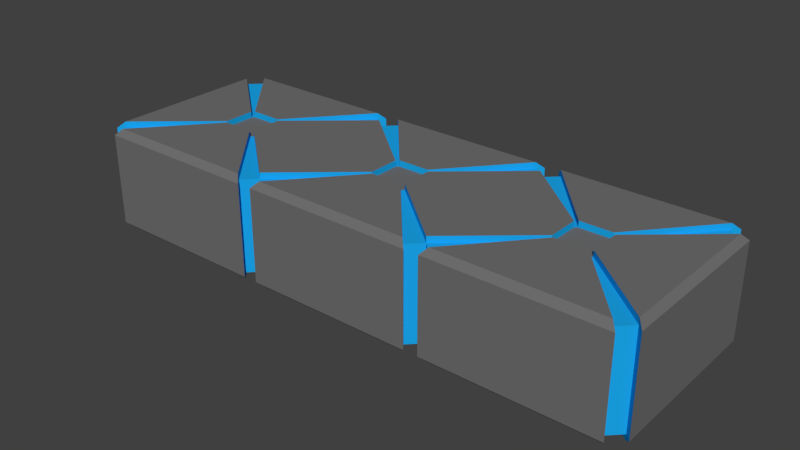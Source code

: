 # Source: BlueGrayObstacle.blend  (saved by Blender 2.79.0; exported with 4.5.12 LTS)
import bpy
from mathutils import Matrix  # noqa: F401  (used for matrix-valued properties, if any)

bpy.ops.wm.read_factory_settings(use_empty=True)
scene = bpy.context.scene
scene.name = 'Scene'

# ---- collections
col_collection_1 = bpy.data.collections.new('Collection 1'); scene.collection.children.link(col_collection_1)

# ---- materials (node trees are filled in below, after node groups)
mat_obstaclegrey = bpy.data.materials.new('ObstacleGrey')
mat_obstaclegrey.alpha_threshold = 0.0
mat_obstaclegrey.use_transparent_shadow = False
mat_obstaclegrey.diffuse_color = (0.1626, 0.1626, 0.1626, 1.0)
mat_obstaclegrey.roughness = 0.5
mat_obstaclehighlight = bpy.data.materials.new('ObstacleHighlight')
mat_obstaclehighlight.alpha_threshold = 0.0
mat_obstaclehighlight.use_transparent_shadow = False
mat_obstaclehighlight.diffuse_color = (0.01063, 0.3928, 0.8, 1.0)
mat_obstaclehighlight.roughness = 0.5

# ---- material node trees

# ---- world
world_world = bpy.data.worlds.new('World'); scene.world = world_world
world_world.color = (0.05088, 0.05088, 0.05088)
world_world.use_sun_shadow = False
world_world.sun_shadow_jitter_overblur = 0.0
world_world.cycles.sampling_method = 'MANUAL'

# ---- meshes
me_plane_000 = bpy.data.meshes.new('Plane.000')
me_plane_000.from_pydata([(0.8586, -1.0, -0.05679), (1.0, 0.8586, -0.05679), (1.141, 1.0, -0.05679), (2.859, 1.0, -0.05679), (-1.0, 0.8586, -0.05679), (1.0, -0.8586, -0.05679), (-3.0, 0.8586, -0.05679), (-0.8586, 1.0, -0.05679), (-2.859, 1.0, -0.05679), (1.0, 0.8586, 0.9432), (3.0, -0.8586, 0.9432), (1.0, -0.8586, 0.9432), (-3.0, -0.8586, 0.9432), (0.8586, -1.0, 0.9432), (2.859, -1.0, 0.9432), (1.141, 1.0, 0.9432), (-1.0, 0.8586, 0.9432), (0.8586, 1.0, 0.9432), (-1.141, -1.0, 0.9432), (-1.0, -0.8586, 0.9432), (-0.8586, 1.0, 0.9432), (-0.8586, -1.0, 0.9432), (-3.0, 0.8586, 0.9432), (-2.859, 1.0, 0.9432), (1.141, -1.0, 0.9432), (-2.859, -1.0, 0.9432), (2.859, 1.0, 0.9432), (3.0, 0.8586, 0.9432), (-1.141, 1.0, 0.9432), (1.8, 0.1717, 0.9432), (2.2, -0.1717, 0.9432), (1.8, -0.1717, 0.9432), (1.828, -0.2, 0.9432), (2.172, -0.2, 0.9432), (1.828, 0.2, 0.9432), (2.172, 0.2, 0.9432), (2.2, 0.1717, 0.9432), (0.2, 0.1717, 0.9432), (-0.1717, -0.2, 0.9432), (0.2, -0.1717, 0.9432), (0.1717, -0.2, 0.9432), (-0.2, 0.1717, 0.9432), (0.1717, 0.2, 0.9432), (-0.2, -0.1717, 0.9432), (-0.1717, 0.2, 0.9432), (-2.2, 0.1717, 0.9432), (-2.2, -0.1717, 0.9432), (-2.172, 0.2, 0.9432), (-2.172, -0.2, 0.9432), (-1.8, 0.1717, 0.9432), (-1.828, -0.2, 0.9432), (-1.8, -0.1717, 0.9432), (-1.828, 0.2, 0.9432), (-0.8586, 1.0, 1.009), (0.8586, 1.0, 1.009), (1.141, -1.0, 1.009), (1.828, -0.2, 1.009), (2.2, 0.1717, 1.009), (3.0, 0.8586, 1.009), (2.859, 1.0, 1.009), (2.172, 0.2, 1.009), (-0.8586, -1.0, 1.009), (-0.1717, -0.2, 1.009), (-1.141, 1.0, 1.009), (-1.828, 0.2, 1.009), (-2.172, 0.2, 1.009), (-2.859, 1.0, 1.009), (-3.0, 0.8586, 1.009), (-2.2, 0.1717, 1.009), (-2.859, -1.0, 1.009), (-2.172, -0.2, 1.009), (-3.0, -0.8586, 1.009), (2.859, -1.0, 1.009), (1.141, 1.0, 1.009), (3.0, -0.8586, 1.009), (-1.141, -1.0, 1.009), (0.8586, -1.0, 1.009), (1.8, -0.1717, 1.009), (1.0, -0.8586, 1.009), (2.172, -0.2, 1.009), (2.2, -0.1717, 1.009), (1.828, 0.2, 1.009), (1.0, 0.8586, 1.009), (1.8, 0.1717, 1.009), (-0.1717, 0.2, 1.009), (-1.0, 0.8586, 1.009), (-0.2, 0.1717, 1.009), (0.2, 0.1717, 1.009), (0.1717, 0.2, 1.009), (-0.2, -0.1717, 1.009), (-1.0, -0.8586, 1.009), (0.1717, -0.2, 1.009), (0.2, -0.1717, 1.009), (-1.828, -0.2, 1.009), (-1.8, -0.1717, 1.009), (-1.8, 0.1717, 1.009), (-2.2, -0.1717, 1.009), (1.079, -1.064, -0.05679), (2.922, -1.064, -0.05679), (1.079, 1.064, -0.05679), (2.922, 1.064, -0.05679), (3.064, 0.921, -0.05679), (3.064, -0.9242, -0.05679), (-3.064, 0.921, -0.05679), (-3.064, -0.9242, -0.05679), (-2.921, -1.064, -0.05679), (-1.078, -1.064, -0.05679), (-0.9211, -1.064, -0.05679), (0.9221, -1.064, -0.05679), (-2.921, 1.064, -0.05679), (-1.078, 1.064, -0.05679), (-0.9211, 1.064, -0.05679), (0.9221, 1.064, -0.05679), (-3.064, -0.9242, 0.9432), (3.064, -0.9242, 0.9432), (-0.9211, 1.064, 0.9432), (0.9221, 1.064, 0.9432), (1.079, 1.064, 0.9432), (2.922, -1.064, 0.9432), (-1.078, -1.064, 0.9432), (0.9221, -1.064, 0.9432), (-3.064, 0.921, 0.9432), (-2.921, 1.064, 0.9432), (-0.9211, -1.064, 0.9432), (1.079, -1.064, 0.9432), (2.922, 1.064, 0.9432), (3.064, 0.921, 0.9432), (-2.921, -1.064, 0.9432), (-1.078, 1.064, 0.9432), (-1.141, 1.0, -0.05679), (-1.0, -0.8586, -0.05679), (-1.141, -1.0, -0.05679), (-3.0, -0.8586, -0.05679), (0.8586, 1.0, -0.05679), (-0.8586, -1.0, -0.05679), (3.0, -0.8586, -0.05679), (3.0, 0.8586, -0.05679), (2.859, -1.0, -0.05679), (1.141, -1.0, -0.05679), (-2.859, -1.0, -0.05679), (1.8, -0.1717, -0.05679), (2.2, -0.1717, -0.05679), (2.2, 0.1717, -0.05679), (2.172, 0.2, -0.05679), (1.828, 0.2, -0.05679), (1.8, 0.1717, -0.05679), (2.172, -0.2, -0.05679), (1.828, -0.2, -0.05679), (-0.1717, 0.2, -0.05679), (-0.2, -0.1717, -0.05679), (0.2, -0.1717, -0.05679), (0.1717, 0.2, -0.05679), (-0.1717, -0.2, -0.05679), (-0.2, 0.1717, -0.05679), (0.2, 0.1717, -0.05679), (0.1717, -0.2, -0.05679), (-1.828, 0.2, -0.05679), (-2.172, 0.2, -0.05679), (-1.8, -0.1717, -0.05679), (-1.828, -0.2, -0.05679), (-2.2, -0.1717, -0.05679), (-2.2, 0.1717, -0.05679), (-1.8, 0.1717, -0.05679), (-2.172, -0.2, -0.05679), (1.141, 1.0, -0.1166), (2.859, 1.0, -0.1166), (2.2, 0.1717, -0.1166), (3.0, 0.8586, -0.1166), (1.141, -1.0, -0.1166), (1.828, -0.2, -0.1166), (2.172, -0.2, -0.1166), (2.859, -1.0, -0.1166), (3.0, -0.8586, -0.1166), (2.2, -0.1717, -0.1166), (-0.2, -0.1717, -0.1166), (-1.0, -0.8586, -0.1166), (-0.8586, -1.0, -0.1166), (-0.1717, -0.2, -0.1166), (0.8586, 1.0, -0.1166), (0.1717, 0.2, -0.1166), (-2.2, -0.1717, -0.1166), (-3.0, -0.8586, -0.1166), (-2.859, -1.0, -0.1166), (-2.172, -0.2, -0.1166), (-1.141, 1.0, -0.1166), (-1.828, 0.2, -0.1166), (-1.828, -0.2, -0.1166), (-1.141, -1.0, -0.1166), (-1.8, -0.1717, -0.1166), (-3.0, 0.8586, -0.1166), (0.8586, -1.0, -0.1166), (-2.859, 1.0, -0.1166), (-0.8586, 1.0, -0.1166), (2.172, 0.2, -0.1166), (1.8, -0.1717, -0.1166), (1.0, -0.8586, -0.1166), (1.828, 0.2, -0.1166), (1.0, 0.8586, -0.1166), (1.8, 0.1717, -0.1166), (0.2, 0.1717, -0.1166), (-0.1717, 0.2, -0.1166), (-1.0, 0.8586, -0.1166), (-0.2, 0.1717, -0.1166), (0.1717, -0.2, -0.1166), (0.2, -0.1717, -0.1166), (-2.172, 0.2, -0.1166), (-2.2, 0.1717, -0.1166), (-1.8, 0.1717, -0.1166)], [], [(75, 69, 127, 119), (139, 25, 12, 132), (24, 138, 97, 124), (99, 164, 2), (138, 24, 11, 5), (1, 9, 15, 2), (0, 13, 120, 108), (135, 10, 14, 137), (3, 26, 27, 136), (4, 16, 20, 7), (28, 129, 110, 128), (6, 22, 23, 8), (134, 21, 19, 130), (130, 19, 18, 131), (129, 28, 16, 4), (5, 11, 13, 0), (21, 134, 107, 123), (133, 178, 112), (133, 17, 9, 1), (131, 18, 119, 106), (11, 24, 32, 31), (27, 26, 35, 36), (14, 10, 30, 33), (15, 9, 29, 34), (20, 16, 41, 44), (9, 17, 42, 37), (19, 21, 38, 43), (13, 11, 39, 40), (18, 19, 51, 50), (16, 28, 52, 49), (23, 22, 45, 47), (12, 25, 48, 46), (14, 33, 79, 72), (16, 49, 95, 85), (25, 127, 69), (34, 35, 60, 81), (45, 46, 48, 50, 51, 49, 52, 47), (11, 31, 77, 78), (51, 19, 90, 94), (12, 71, 113), (31, 29, 83, 77), (41, 43, 38, 40, 39, 37, 42, 44), (38, 21, 61, 62), (18, 50, 93, 75), (44, 42, 88, 84), (39, 11, 78, 92), (35, 34, 29, 31, 32, 33, 30, 36), (90, 85, 95, 94), (63, 66, 65, 64), (67, 71, 96, 68), (69, 75, 93, 70), (85, 90, 89, 86), (61, 76, 91, 62), (87, 92, 78, 82), (54, 53, 84, 88), (77, 83, 82, 78), (59, 73, 81, 60), (57, 80, 74, 58), (55, 72, 79, 56), (36, 30, 80, 57), (10, 114, 74), (12, 46, 96, 71), (30, 10, 74, 80), (33, 32, 56, 79), (121, 113, 71, 67), (15, 34, 81, 73), (67, 22, 121), (49, 51, 94, 95), (122, 23, 66), (52, 28, 63, 64), (29, 9, 82, 83), (47, 52, 64, 65), (23, 47, 65, 66), (20, 44, 84, 53), (32, 24, 55, 56), (46, 45, 68, 96), (45, 22, 67, 68), (41, 16, 85, 86), (27, 36, 57, 58), (50, 48, 70, 93), (48, 25, 69, 70), (9, 37, 87, 82), (35, 26, 59, 60), (122, 66, 63, 128), (43, 41, 86, 89), (63, 28, 128), (42, 17, 54, 88), (40, 38, 62, 91), (19, 43, 89, 90), (37, 39, 92, 87), (13, 40, 91, 76), (99, 117, 125, 100), (101, 126, 114, 102), (109, 122, 128, 110), (111, 115, 116, 112), (104, 113, 121, 103), (106, 119, 127, 105), (98, 118, 124, 97), (108, 120, 123, 107), (112, 178, 192, 111), (115, 53, 54, 116), (111, 192, 7), (110, 129, 184), (126, 58, 74, 114), (53, 115, 20), (184, 191, 109, 110), (116, 54, 17), (117, 73, 59, 125), (109, 191, 8), (2, 15, 117, 99), (7, 20, 115, 111), (17, 133, 112, 116), (132, 12, 113, 104), (73, 117, 15), (137, 14, 118, 98), (125, 59, 26), (10, 135, 102, 114), (26, 3, 100, 125), (8, 23, 122, 109), (25, 139, 105, 127), (6, 189, 103), (22, 6, 103, 121), (136, 27, 126, 101), (58, 126, 27), (18, 75, 119), (21, 123, 61), (76, 61, 123, 120), (76, 120, 13), (24, 124, 55), (72, 55, 124, 118), (14, 72, 118), (136, 142, 143, 3), (5, 140, 147, 138), (2, 144, 145, 1), (137, 146, 141, 135), (130, 149, 152, 134), (1, 154, 151, 133), (7, 148, 153, 4), (0, 155, 150, 5), (132, 160, 163, 139), (8, 157, 161, 6), (4, 162, 156, 129), (131, 159, 158, 130), (155, 203, 177, 152), (163, 183, 182, 139), (1, 197, 199, 154), (104, 103, 189, 181), (137, 171, 170, 146), (149, 174, 202, 153), (132, 181, 180, 160), (145, 198, 197, 1), (104, 181, 132), (147, 169, 168, 138), (162, 207, 188, 158), (144, 2, 164, 196), (153, 148, 151, 154, 150, 155, 152, 149), (141, 146, 147, 140, 145, 144, 143, 142), (156, 162, 158, 159, 163, 160, 161, 157), (182, 183, 186, 187), (180, 181, 189, 206), (184, 185, 205, 191), (175, 188, 207, 201), (174, 175, 201, 202), (176, 177, 203, 190), (199, 197, 195, 204), (178, 179, 200, 192), (194, 195, 197, 198), (168, 169, 170, 171), (166, 167, 172, 173), (164, 165, 193, 196), (141, 173, 172, 135), (7, 192, 200, 148), (156, 185, 184, 129), (154, 199, 204, 150), (153, 202, 201, 4), (131, 187, 186, 159), (0, 190, 203, 155), (158, 188, 175, 130), (148, 200, 179, 151), (150, 204, 195, 5), (182, 105, 139), (140, 194, 198, 145), (8, 191, 205, 157), (106, 105, 182, 187), (146, 170, 169, 147), (130, 175, 174, 149), (161, 206, 189, 6), (142, 166, 173, 141), (152, 177, 176, 134), (4, 201, 207, 162), (187, 131, 106), (143, 144, 196, 193), (151, 179, 178, 133), (159, 186, 183, 163), (107, 134, 176), (160, 180, 206, 161), (0, 108, 190), (3, 143, 193, 165), (157, 205, 185, 156), (108, 107, 176, 190), (5, 195, 194, 140), (136, 167, 166, 142), (100, 165, 164, 99), (3, 165, 100), (101, 167, 136), (102, 172, 167, 101), (135, 172, 102), (137, 98, 171), (98, 97, 168, 171), (97, 138, 168)])
me_plane_000.polygons.foreach_set('use_smooth', [True] * 210)
me_plane_000.polygons.foreach_set('material_index', [0, 1, 1, 1, 1, 1, 1, 1, 1, 1, 1, 1, 1, 1, 1, 1, 1, 1, 1, 1, 1, 1, 1, 1, 1, 1, 1, 1, 1, 1, 1, 1, 1, 1, 1, 1, 0, 1, 1, 1, 1, 0, 1, 1, 1, 1, 0, 0, 0, 0, 0, 0, 0, 0, 0, 0, 0, 0, 0, 1, 1, 1, 1, 1, 0, 1, 1, 1, 1, 1, 1, 1, 1, 1, 1, 1, 1, 1, 1, 1, 1, 1, 1, 0, 1, 1, 1, 1, 1, 1, 1, 0, 0, 0, 0, 0, 0, 0, 0, 0, 0, 1, 0, 0, 1, 0, 1, 0, 1, 1, 1, 1, 1, 1, 1, 1, 1, 1, 1, 1, 1, 1, 1, 0, 1, 1, 0, 1, 1, 0, 1, 1, 1, 1, 1, 1, 1, 1, 1, 1, 1, 1, 1, 1, 1, 1, 0, 1, 1, 1, 1, 1, 1, 1, 1, 0, 0, 0, 0, 0, 0, 0, 0, 0, 0, 0, 0, 0, 0, 0, 1, 1, 1, 1, 1, 1, 1, 1, 1, 1, 0, 1, 1, 0, 1, 1, 1, 1, 1, 1, 1, 1, 1, 1, 0, 1, 1, 1, 1, 0, 1, 1, 0, 1, 1, 0, 1, 1, 0, 1])
_k = set([(0, 5), (0, 13), (0, 155), (0, 190), (1, 2), (1, 9), (1, 133), (1, 145), (1, 154), (1, 197), (2, 15), (2, 144), (2, 164), (3, 26), (3, 136), (3, 143), (3, 165), (4, 7), (4, 16), (4, 129), (4, 153), (4, 162), (4, 201), (5, 11), (5, 138), (5, 140), (5, 150), (5, 195), (6, 8), (6, 22), (6, 161), (6, 189), (7, 20), (7, 148), (7, 192), (8, 23), (8, 157), (8, 191), (9, 15), (9, 17), (9, 29), (9, 37), (9, 82), (10, 14), (10, 30), (10, 74), (10, 135), (11, 13), (11, 24), (11, 31), (11, 39), (11, 78), (12, 25), (12, 46), (12, 71), (12, 132), (13, 40), (13, 76), (14, 33), (14, 72), (14, 137), (15, 34), (15, 73), (16, 20), (16, 28), (16, 41), (16, 49), (16, 85), (17, 42), (17, 54), (17, 133), (18, 19), (18, 50), (18, 75), (18, 131), (19, 21), (19, 43), (19, 51), (19, 90), (19, 130), (20, 44), (20, 53), (21, 38), (21, 61), (21, 134), (22, 23), (22, 45), (22, 67), (23, 47), (23, 66), (24, 32), (24, 55), (24, 138), (25, 48), (25, 69), (25, 139), (26, 27), (26, 35), (26, 59), (27, 36), (27, 58), (27, 136), (28, 52), (28, 63), (28, 129), (29, 31), (29, 83), (30, 36), (30, 80), (31, 77), (32, 33), (32, 56), (33, 79), (34, 35), (34, 81), (35, 60), (36, 57), (37, 39), (37, 87), (38, 40), (38, 62), (39, 92), (40, 91), (41, 43), (41, 86), (42, 44), (42, 88), (43, 89), (44, 84), (45, 46), (45, 68), (46, 96), (47, 52), (47, 65), (48, 50), (48, 70), (49, 51), (49, 95), (50, 93), (51, 94), (52, 64), (53, 54), (53, 84), (53, 115), (54, 88), (54, 116), (55, 56), (55, 72), (55, 124), (56, 79), (57, 58), (57, 80), (58, 74), (58, 126), (59, 60), (59, 73), (59, 125), (60, 81), (61, 62), (61, 76), (61, 123), (62, 91), (63, 64), (63, 66), (63, 128), (64, 65), (65, 66), (66, 122), (67, 68), (67, 71), (67, 121), (68, 96), (69, 70), (69, 75), (69, 127), (70, 93), (71, 96), (71, 113), (72, 79), (72, 118), (73, 81), (73, 117), (74, 80), (74, 114), (75, 93), (75, 119), (76, 91), (76, 120), (77, 78), (77, 83), (78, 92), (82, 83), (82, 87), (84, 88), (85, 86), (85, 95), (86, 89), (87, 92), (89, 90), (90, 94), (94, 95), (97, 98), (97, 124), (97, 168), (98, 118), (98, 171), (99, 100), (99, 117), (99, 164), (100, 125), (100, 165), (101, 102), (101, 126), (101, 167), (102, 114), (102, 172), (103, 104), (103, 121), (103, 189), (104, 113), (104, 181), (105, 106), (105, 127), (105, 182), (106, 119), (106, 187), (107, 108), (107, 123), (107, 176), (108, 120), (108, 190), (109, 110), (109, 122), (109, 191), (110, 128), (110, 184), (111, 112), (111, 115), (111, 192), (112, 116), (112, 178), (113, 121), (114, 126), (115, 116), (117, 125), (118, 124), (119, 127), (120, 123), (122, 128), (129, 156), (129, 184), (130, 131), (130, 134), (130, 149), (130, 158), (130, 175), (131, 159), (131, 187), (132, 139), (132, 160), (132, 181), (133, 151), (133, 178), (134, 152), (134, 176), (135, 137), (135, 141), (135, 172), (136, 142), (136, 167), (137, 146), (137, 171), (138, 147), (138, 168), (139, 163), (139, 182), (140, 145), (140, 194), (141, 142), (141, 173), (142, 166), (143, 144), (143, 193), (144, 196), (145, 198), (146, 147), (146, 170), (147, 169), (148, 151), (148, 200), (149, 153), (149, 174), (150, 154), (150, 204), (151, 179), (152, 155), (152, 177), (153, 202), (154, 199), (155, 203), (156, 157), (156, 185), (157, 205), (158, 162), (158, 188), (159, 163), (159, 186), (160, 161), (160, 180), (161, 206), (162, 207), (163, 183), (164, 165), (164, 196), (165, 193), (166, 167), (166, 173), (167, 172), (168, 169), (168, 171), (169, 170), (170, 171), (172, 173), (174, 175), (174, 202), (175, 188), (176, 177), (176, 190), (177, 203), (178, 179), (178, 192), (179, 200), (180, 181), (180, 206), (181, 189), (182, 183), (182, 187), (183, 186), (184, 185), (184, 191), (185, 205), (186, 187), (188, 207), (189, 206), (190, 203), (191, 205), (192, 200), (193, 196), (194, 195), (194, 198), (195, 204), (197, 198), (197, 199), (199, 204), (201, 202), (201, 207)])
me_plane_000.attributes.new('sharp_edge', 'BOOLEAN', 'EDGE').data.foreach_set('value', [ (min(e.vertices), max(e.vertices)) in _k for e in me_plane_000.edges])
_uv = me_plane_000.uv_layers.new(name='UVMap')
_uv.uv.foreach_set('vector', [0.0, 0.0, 1.0, 0.0, 1.0, 1.0, 0.0, 1.0, 0.0, 0.0, 1.0, 0.0, 1.0, 1.0, 0.0, 1.0, 0.0, 0.0, 1.0, 0.0, 1.0, 1.0, 0.0, 1.0, 0.0, 0.0, 1.0, 0.0, 1.0, 1.0, 0.0, 0.0, 1.0, 0.0, 1.0, 1.0, 0.0, 1.0, 0.0, 0.0, 1.0, 0.0, 1.0, 1.0, 0.0, 1.0, 0.0, 0.0, 1.0, 0.0, 1.0, 1.0, 0.0, 1.0, 0.0, 0.0, 1.0, 0.0, 1.0, 1.0, 0.0, 1.0, 0.0, 0.0, 1.0, 0.0, 1.0, 1.0, 0.0, 1.0, 0.0, 0.0, 1.0, 0.0, 1.0, 1.0, 0.0, 1.0, 0.0, 0.0, 1.0, 0.0, 1.0, 1.0, 0.0, 1.0, 0.0, 0.0, 1.0, 0.0, 1.0, 1.0, 0.0, 1.0, 0.0, 0.0, 1.0, 0.0, 1.0, 1.0, 0.0, 1.0, 0.0, 0.0, 1.0, 0.0, 1.0, 1.0, 0.0, 1.0, 0.0, 0.0, 1.0, 0.0, 1.0, 1.0, 0.0, 1.0, 0.0, 0.0, 1.0, 0.0, 1.0, 1.0, 0.0, 1.0, 0.0, 0.0, 1.0, 0.0, 1.0, 1.0, 0.0, 1.0, 0.0, 0.0, 1.0, 0.0, 1.0, 1.0, 0.0, 0.0, 1.0, 0.0, 1.0, 1.0, 0.0, 1.0, 0.0, 0.0, 1.0, 0.0, 1.0, 1.0, 0.0, 1.0, 0.0, 0.0, 1.0, 0.0, 1.0, 1.0, 0.0, 1.0, 0.0, 0.0, 1.0, 0.0, 1.0, 1.0, 0.0, 1.0, 0.0, 0.0, 1.0, 0.0, 1.0, 1.0, 0.0, 1.0, 0.0, 0.0, 1.0, 0.0, 1.0, 1.0, 0.0, 1.0, 0.0, 0.0, 1.0, 0.0, 1.0, 1.0, 0.0, 1.0, 0.0, 0.0, 1.0, 0.0, 1.0, 1.0, 0.0, 1.0, 0.0, 0.0, 1.0, 0.0, 1.0, 1.0, 0.0, 1.0, 0.0, 0.0, 1.0, 0.0, 1.0, 1.0, 0.0, 1.0, 0.0, 0.0, 1.0, 0.0, 1.0, 1.0, 0.0, 1.0, 0.0, 0.0, 1.0, 0.0, 1.0, 1.0, 0.0, 1.0, 0.0, 0.0, 1.0, 0.0, 1.0, 1.0, 0.0, 1.0, 0.0, 0.0, 1.0, 0.0, 1.0, 1.0, 0.0, 1.0, 0.0, 0.0, 1.0, 0.0, 1.0, 1.0, 0.0, 1.0, 0.0, 0.0, 1.0, 0.0, 1.0, 1.0, 0.0, 1.0, 0.0, 0.0, 1.0, 0.0, 1.0, 1.0, 0.0, 0.0, 1.0, 0.0, 1.0, 1.0, 0.0, 1.0, 0.5, 1.0, 0.8536, 0.8536, 1.0, 0.5, 0.8536, 0.1464, 0.5, 0.0, 0.1464, 0.1464, 0.0, 0.5, 0.1464, 0.8536, 0.0, 0.0, 1.0, 0.0, 1.0, 1.0, 0.0, 1.0, 0.0, 0.0, 1.0, 0.0, 1.0, 1.0, 0.0, 1.0, 0.0, 0.0, 1.0, 0.0, 1.0, 1.0, 0.0, 0.0, 1.0, 0.0, 1.0, 1.0, 0.0, 1.0, 0.5, 1.0, 0.8536, 0.8536, 1.0, 0.5, 0.8536, 0.1464, 0.5, 0.0, 0.1464, 0.1464, 0.0, 0.5, 0.1464, 0.8536, 0.0, 0.0, 1.0, 0.0, 1.0, 1.0, 0.0, 1.0, 0.0, 0.0, 1.0, 0.0, 1.0, 1.0, 0.0, 1.0, 0.0, 0.0, 1.0, 0.0, 1.0, 1.0, 0.0, 1.0, 0.0, 0.0, 1.0, 0.0, 1.0, 1.0, 0.0, 1.0, 0.5, 1.0, 0.8536, 0.8536, 1.0, 0.5, 0.8536, 0.1464, 0.5, 0.0, 0.1464, 0.1464, 0.0, 0.5, 0.1464, 0.8536, 0.0, 0.0, 1.0, 0.0, 1.0, 1.0, 0.0, 1.0, 0.0, 0.0, 1.0, 0.0, 1.0, 1.0, 0.0, 1.0, 0.0, 0.0, 1.0, 0.0, 1.0, 1.0, 0.0, 1.0, 0.0, 0.0, 1.0, 0.0, 1.0, 1.0, 0.0, 1.0, 0.0, 0.0, 1.0, 0.0, 1.0, 1.0, 0.0, 1.0, 0.0, 0.0, 1.0, 0.0, 1.0, 1.0, 0.0, 1.0, 0.0, 0.0, 1.0, 0.0, 1.0, 1.0, 0.0, 1.0, 0.0, 0.0, 1.0, 0.0, 1.0, 1.0, 0.0, 1.0, 0.0, 0.0, 1.0, 0.0, 1.0, 1.0, 0.0, 1.0, 0.0, 0.0, 1.0, 0.0, 1.0, 1.0, 0.0, 1.0, 0.0, 0.0, 1.0, 0.0, 1.0, 1.0, 0.0, 1.0, 0.0, 0.0, 1.0, 0.0, 1.0, 1.0, 0.0, 1.0, 0.0, 0.0, 1.0, 0.0, 1.0, 1.0, 0.0, 1.0, 0.0, 0.0, 1.0, 0.0, 1.0, 1.0, 0.0, 0.0, 1.0, 0.0, 1.0, 1.0, 0.0, 1.0, 0.0, 0.0, 1.0, 0.0, 1.0, 1.0, 0.0, 1.0, 0.0, 0.0, 1.0, 0.0, 1.0, 1.0, 0.0, 1.0, 0.0, 0.0, 1.0, 0.0, 1.0, 1.0, 0.0, 1.0, 0.0, 0.0, 1.0, 0.0, 1.0, 1.0, 0.0, 1.0, 0.0, 0.0, 1.0, 0.0, 1.0, 1.0, 0.0, 0.0, 1.0, 0.0, 1.0, 1.0, 0.0, 1.0, 0.0, 0.0, 1.0, 0.0, 1.0, 1.0, 0.0, 0.0, 1.0, 0.0, 1.0, 1.0, 0.0, 1.0, 0.0, 0.0, 1.0, 0.0, 1.0, 1.0, 0.0, 1.0, 0.0, 0.0, 1.0, 0.0, 1.0, 1.0, 0.0, 1.0, 0.0, 0.0, 1.0, 0.0, 1.0, 1.0, 0.0, 1.0, 0.0, 0.0, 1.0, 0.0, 1.0, 1.0, 0.0, 1.0, 0.0, 0.0, 1.0, 0.0, 1.0, 1.0, 0.0, 1.0, 0.0, 0.0, 1.0, 0.0, 1.0, 1.0, 0.0, 1.0, 0.0, 0.0, 1.0, 0.0, 1.0, 1.0, 0.0, 1.0, 0.0, 0.0, 1.0, 0.0, 1.0, 1.0, 0.0, 1.0, 0.0, 0.0, 1.0, 0.0, 1.0, 1.0, 0.0, 1.0, 0.0, 0.0, 1.0, 0.0, 1.0, 1.0, 0.0, 1.0, 0.0, 0.0, 1.0, 0.0, 1.0, 1.0, 0.0, 1.0, 0.0, 0.0, 1.0, 0.0, 1.0, 1.0, 0.0, 1.0, 0.0, 0.0, 1.0, 0.0, 1.0, 1.0, 0.0, 1.0, 0.0, 0.0, 1.0, 0.0, 1.0, 1.0, 0.0, 1.0, 0.0, 0.0, 1.0, 0.0, 1.0, 1.0, 0.0, 1.0, 0.0, 0.0, 1.0, 0.0, 1.0, 1.0, 0.0, 0.0, 1.0, 0.0, 1.0, 1.0, 0.0, 1.0, 0.0, 0.0, 1.0, 0.0, 1.0, 1.0, 0.0, 1.0, 0.0, 0.0, 1.0, 0.0, 1.0, 1.0, 0.0, 1.0, 0.0, 0.0, 1.0, 0.0, 1.0, 1.0, 0.0, 1.0, 0.0, 0.0, 1.0, 0.0, 1.0, 1.0, 0.0, 1.0, 0.0, 0.0, 1.0, 0.0, 1.0, 1.0, 0.0, 1.0, 0.0, 0.0, 1.0, 0.0, 1.0, 1.0, 0.0, 1.0, 0.0, 0.0, 1.0, 0.0, 1.0, 1.0, 0.0, 1.0, 0.0, 0.0, 1.0, 0.0, 1.0, 1.0, 0.0, 1.0, 0.0, 0.0, 1.0, 0.0, 1.0, 1.0, 0.0, 1.0, 0.0, 0.0, 1.0, 0.0, 1.0, 1.0, 0.0, 1.0, 0.0, 0.0, 1.0, 0.0, 1.0, 1.0, 0.0, 1.0, 0.0, 0.0, 1.0, 0.0, 1.0, 1.0, 0.0, 1.0, 0.0, 0.0, 1.0, 0.0, 1.0, 1.0, 0.0, 1.0, 0.0, 0.0, 1.0, 0.0, 1.0, 1.0, 0.0, 1.0, 0.0, 0.0, 1.0, 0.0, 1.0, 1.0, 0.0, 0.0, 1.0, 0.0, 1.0, 1.0, 0.0, 0.0, 1.0, 0.0, 1.0, 1.0, 0.0, 1.0, 0.0, 0.0, 1.0, 0.0, 1.0, 1.0, 0.0, 0.0, 1.0, 0.0, 1.0, 1.0, 0.0, 1.0, 0.0, 0.0, 1.0, 0.0, 1.0, 1.0, 0.0, 0.0, 1.0, 0.0, 1.0, 1.0, 0.0, 1.0, 0.0, 0.0, 1.0, 0.0, 1.0, 1.0, 0.0, 0.0, 1.0, 0.0, 1.0, 1.0, 0.0, 1.0, 0.0, 0.0, 1.0, 0.0, 1.0, 1.0, 0.0, 1.0, 0.0, 0.0, 1.0, 0.0, 1.0, 1.0, 0.0, 1.0, 0.0, 0.0, 1.0, 0.0, 1.0, 1.0, 0.0, 1.0, 0.0, 0.0, 1.0, 0.0, 1.0, 1.0, 0.0, 0.0, 1.0, 0.0, 1.0, 1.0, 0.0, 1.0, 0.0, 0.0, 1.0, 0.0, 1.0, 1.0, 0.0, 0.0, 1.0, 0.0, 1.0, 1.0, 0.0, 1.0, 0.0, 0.0, 1.0, 0.0, 1.0, 1.0, 0.0, 1.0, 0.0, 0.0, 1.0, 0.0, 1.0, 1.0, 0.0, 1.0, 0.0, 0.0, 1.0, 0.0, 1.0, 1.0, 0.0, 1.0, 0.0, 0.0, 1.0, 0.0, 1.0, 1.0, 0.0, 0.0, 1.0, 0.0, 1.0, 1.0, 0.0, 1.0, 0.0, 0.0, 1.0, 0.0, 1.0, 1.0, 0.0, 1.0, 0.0, 0.0, 1.0, 0.0, 1.0, 1.0, 0.0, 0.0, 1.0, 0.0, 1.0, 1.0, 0.0, 0.0, 1.0, 0.0, 1.0, 1.0, 0.0, 0.0, 1.0, 0.0, 1.0, 1.0, 0.0, 1.0, 0.0, 0.0, 1.0, 0.0, 1.0, 1.0, 0.0, 0.0, 1.0, 0.0, 1.0, 1.0, 0.0, 0.0, 1.0, 0.0, 1.0, 1.0, 0.0, 1.0, 0.0, 0.0, 1.0, 0.0, 1.0, 1.0, 0.0, 0.0, 1.0, 0.0, 1.0, 1.0, 0.0, 1.0, 0.0, 0.0, 1.0, 0.0, 1.0, 1.0, 0.0, 1.0, 0.0, 0.0, 1.0, 0.0, 1.0, 1.0, 0.0, 1.0, 0.0, 0.0, 1.0, 0.0, 1.0, 1.0, 0.0, 1.0, 0.0, 0.0, 1.0, 0.0, 1.0, 1.0, 0.0, 1.0, 0.0, 0.0, 1.0, 0.0, 1.0, 1.0, 0.0, 1.0, 0.0, 0.0, 1.0, 0.0, 1.0, 1.0, 0.0, 1.0, 0.0, 0.0, 1.0, 0.0, 1.0, 1.0, 0.0, 1.0, 0.0, 0.0, 1.0, 0.0, 1.0, 1.0, 0.0, 1.0, 0.0, 0.0, 1.0, 0.0, 1.0, 1.0, 0.0, 1.0, 0.0, 0.0, 1.0, 0.0, 1.0, 1.0, 0.0, 1.0, 0.0, 0.0, 1.0, 0.0, 1.0, 1.0, 0.0, 1.0, 0.0, 0.0, 1.0, 0.0, 1.0, 1.0, 0.0, 1.0, 0.0, 0.0, 1.0, 0.0, 1.0, 1.0, 0.0, 1.0, 0.0, 0.0, 1.0, 0.0, 1.0, 1.0, 0.0, 1.0, 0.0, 0.0, 1.0, 0.0, 1.0, 1.0, 0.0, 1.0, 0.0, 0.0, 1.0, 0.0, 1.0, 1.0, 0.0, 1.0, 0.0, 0.0, 1.0, 0.0, 1.0, 1.0, 0.0, 1.0, 0.0, 0.0, 1.0, 0.0, 1.0, 1.0, 0.0, 1.0, 0.0, 0.0, 1.0, 0.0, 1.0, 1.0, 0.0, 1.0, 0.0, 0.0, 1.0, 0.0, 1.0, 1.0, 0.0, 0.0, 1.0, 0.0, 1.0, 1.0, 0.0, 1.0, 0.0, 0.0, 1.0, 0.0, 1.0, 1.0, 0.0, 1.0, 0.0, 0.0, 1.0, 0.0, 1.0, 1.0, 0.0, 1.0, 0.5, 1.0, 0.8536, 0.8536, 1.0, 0.5, 0.8536, 0.1464, 0.5, 0.0, 0.1464, 0.1464, 0.0, 0.5, 0.1464, 0.8536, 0.5, 1.0, 0.8536, 0.8536, 1.0, 0.5, 0.8536, 0.1464, 0.5, 0.0, 0.1464, 0.1464, 0.0, 0.5, 0.1464, 0.8536, 0.5, 1.0, 0.8536, 0.8536, 1.0, 0.5, 0.8536, 0.1464, 0.5, 0.0, 0.1464, 0.1464, 0.0, 0.5, 0.1464, 0.8536, 0.0, 0.0, 1.0, 0.0, 1.0, 1.0, 0.0, 1.0, 0.0, 0.0, 1.0, 0.0, 1.0, 1.0, 0.0, 1.0, 0.0, 0.0, 1.0, 0.0, 1.0, 1.0, 0.0, 1.0, 0.0, 0.0, 1.0, 0.0, 1.0, 1.0, 0.0, 1.0, 0.0, 0.0, 1.0, 0.0, 1.0, 1.0, 0.0, 1.0, 0.0, 0.0, 1.0, 0.0, 1.0, 1.0, 0.0, 1.0, 0.0, 0.0, 1.0, 0.0, 1.0, 1.0, 0.0, 1.0, 0.0, 0.0, 1.0, 0.0, 1.0, 1.0, 0.0, 1.0, 0.0, 0.0, 1.0, 0.0, 1.0, 1.0, 0.0, 1.0, 0.0, 0.0, 1.0, 0.0, 1.0, 1.0, 0.0, 1.0, 0.0, 0.0, 1.0, 0.0, 1.0, 1.0, 0.0, 1.0, 0.0, 0.0, 1.0, 0.0, 1.0, 1.0, 0.0, 1.0, 0.0, 0.0, 1.0, 0.0, 1.0, 1.0, 0.0, 1.0, 0.0, 0.0, 1.0, 0.0, 1.0, 1.0, 0.0, 1.0, 0.0, 0.0, 1.0, 0.0, 1.0, 1.0, 0.0, 1.0, 0.0, 0.0, 1.0, 0.0, 1.0, 1.0, 0.0, 1.0, 0.0, 0.0, 1.0, 0.0, 1.0, 1.0, 0.0, 1.0, 0.0, 0.0, 1.0, 0.0, 1.0, 1.0, 0.0, 1.0, 0.0, 0.0, 1.0, 0.0, 1.0, 1.0, 0.0, 1.0, 0.0, 0.0, 1.0, 0.0, 1.0, 1.0, 0.0, 1.0, 0.0, 0.0, 1.0, 0.0, 1.0, 1.0, 0.0, 1.0, 0.0, 0.0, 1.0, 0.0, 1.0, 1.0, 0.0, 1.0, 0.0, 0.0, 1.0, 0.0, 1.0, 1.0, 0.0, 0.0, 1.0, 0.0, 1.0, 1.0, 0.0, 1.0, 0.0, 0.0, 1.0, 0.0, 1.0, 1.0, 0.0, 1.0, 0.0, 0.0, 1.0, 0.0, 1.0, 1.0, 0.0, 1.0, 0.0, 0.0, 1.0, 0.0, 1.0, 1.0, 0.0, 1.0, 0.0, 0.0, 1.0, 0.0, 1.0, 1.0, 0.0, 1.0, 0.0, 0.0, 1.0, 0.0, 1.0, 1.0, 0.0, 1.0, 0.0, 0.0, 1.0, 0.0, 1.0, 1.0, 0.0, 1.0, 0.0, 0.0, 1.0, 0.0, 1.0, 1.0, 0.0, 1.0, 0.0, 0.0, 1.0, 0.0, 1.0, 1.0, 0.0, 1.0, 0.0, 0.0, 1.0, 0.0, 1.0, 1.0, 0.0, 0.0, 1.0, 0.0, 1.0, 1.0, 0.0, 1.0, 0.0, 0.0, 1.0, 0.0, 1.0, 1.0, 0.0, 1.0, 0.0, 0.0, 1.0, 0.0, 1.0, 1.0, 0.0, 1.0, 0.0, 0.0, 1.0, 0.0, 1.0, 1.0, 0.0, 0.0, 1.0, 0.0, 1.0, 1.0, 0.0, 1.0, 0.0, 0.0, 1.0, 0.0, 1.0, 1.0, 0.0, 0.0, 1.0, 0.0, 1.0, 1.0, 0.0, 1.0, 0.0, 0.0, 1.0, 0.0, 1.0, 1.0, 0.0, 1.0, 0.0, 0.0, 1.0, 0.0, 1.0, 1.0, 0.0, 1.0, 0.0, 0.0, 1.0, 0.0, 1.0, 1.0, 0.0, 1.0, 0.0, 0.0, 1.0, 0.0, 1.0, 1.0, 0.0, 1.0, 0.0, 0.0, 1.0, 0.0, 1.0, 1.0, 0.0, 1.0, 0.0, 0.0, 1.0, 0.0, 1.0, 1.0, 0.0, 0.0, 1.0, 0.0, 1.0, 1.0, 0.0, 0.0, 1.0, 0.0, 1.0, 1.0, 0.0, 1.0, 0.0, 0.0, 1.0, 0.0, 1.0, 1.0, 0.0, 0.0, 1.0, 0.0, 1.0, 1.0, 0.0, 0.0, 1.0, 0.0, 1.0, 1.0, 0.0, 1.0, 0.0, 0.0, 1.0, 0.0, 1.0, 1.0])
_uv.active_render = True
_uv = me_plane_000.uv_layers.new(name='UVMap.001')
_uv.uv.foreach_set('vector', [0.0, 0.0, 1.0, 0.0, 1.0, 1.0, 0.0, 1.0, 0.0, 0.0, 1.0, 0.0, 1.0, 1.0, 0.0, 1.0, 0.0, 0.0, 1.0, 0.0, 1.0, 1.0, 0.0, 1.0, 0.0, 0.0, 1.0, 0.0, 1.0, 1.0, 0.0, 0.0, 1.0, 0.0, 1.0, 1.0, 0.0, 1.0, 0.0, 0.0, 1.0, 0.0, 1.0, 1.0, 0.0, 1.0, 0.0, 0.0, 1.0, 0.0, 1.0, 1.0, 0.0, 1.0, 0.0, 0.0, 1.0, 0.0, 1.0, 1.0, 0.0, 1.0, 0.0, 0.0, 1.0, 0.0, 1.0, 1.0, 0.0, 1.0, 0.0, 0.0, 1.0, 0.0, 1.0, 1.0, 0.0, 1.0, 0.0, 0.0, 1.0, 0.0, 1.0, 1.0, 0.0, 1.0, 0.0, 0.0, 1.0, 0.0, 1.0, 1.0, 0.0, 1.0, 0.0, 0.0, 1.0, 0.0, 1.0, 1.0, 0.0, 1.0, 0.0, 0.0, 1.0, 0.0, 1.0, 1.0, 0.0, 1.0, 0.0, 0.0, 1.0, 0.0, 1.0, 1.0, 0.0, 1.0, 0.0, 0.0, 1.0, 0.0, 1.0, 1.0, 0.0, 1.0, 0.0, 0.0, 1.0, 0.0, 1.0, 1.0, 0.0, 1.0, 0.0, 0.0, 1.0, 0.0, 1.0, 1.0, 0.0, 0.0, 1.0, 0.0, 1.0, 1.0, 0.0, 1.0, 0.0, 0.0, 1.0, 0.0, 1.0, 1.0, 0.0, 1.0, 0.0, 0.0, 1.0, 0.0, 1.0, 1.0, 0.0, 1.0, 0.0, 0.0, 1.0, 0.0, 1.0, 1.0, 0.0, 1.0, 0.0, 0.0, 1.0, 0.0, 1.0, 1.0, 0.0, 1.0, 0.0, 0.0, 1.0, 0.0, 1.0, 1.0, 0.0, 1.0, 0.0, 0.0, 1.0, 0.0, 1.0, 1.0, 0.0, 1.0, 0.0, 0.0, 1.0, 0.0, 1.0, 1.0, 0.0, 1.0, 0.0, 0.0, 1.0, 0.0, 1.0, 1.0, 0.0, 1.0, 0.0, 0.0, 1.0, 0.0, 1.0, 1.0, 0.0, 1.0, 0.0, 0.0, 1.0, 0.0, 1.0, 1.0, 0.0, 1.0, 0.0, 0.0, 1.0, 0.0, 1.0, 1.0, 0.0, 1.0, 0.0, 0.0, 1.0, 0.0, 1.0, 1.0, 0.0, 1.0, 0.0, 0.0, 1.0, 0.0, 1.0, 1.0, 0.0, 1.0, 0.0, 0.0, 1.0, 0.0, 1.0, 1.0, 0.0, 1.0, 0.0, 0.0, 1.0, 0.0, 1.0, 1.0, 0.0, 1.0, 0.0, 0.0, 1.0, 0.0, 1.0, 1.0, 0.0, 0.0, 1.0, 0.0, 1.0, 1.0, 0.0, 1.0, 0.5, 1.0, 0.8536, 0.8536, 1.0, 0.5, 0.8536, 0.1464, 0.5, 0.0, 0.1464, 0.1464, 0.0, 0.5, 0.1464, 0.8536, 0.0, 0.0, 1.0, 0.0, 1.0, 1.0, 0.0, 1.0, 0.0, 0.0, 1.0, 0.0, 1.0, 1.0, 0.0, 1.0, 0.0, 0.0, 1.0, 0.0, 1.0, 1.0, 0.0, 0.0, 1.0, 0.0, 1.0, 1.0, 0.0, 1.0, 0.5, 1.0, 0.8536, 0.8536, 1.0, 0.5, 0.8536, 0.1464, 0.5, 0.0, 0.1464, 0.1464, 0.0, 0.5, 0.1464, 0.8536, 0.0, 0.0, 1.0, 0.0, 1.0, 1.0, 0.0, 1.0, 0.0, 0.0, 1.0, 0.0, 1.0, 1.0, 0.0, 1.0, 0.0, 0.0, 1.0, 0.0, 1.0, 1.0, 0.0, 1.0, 0.0, 0.0, 1.0, 0.0, 1.0, 1.0, 0.0, 1.0, 0.5, 1.0, 0.8536, 0.8536, 1.0, 0.5, 0.8536, 0.1464, 0.5, 0.0, 0.1464, 0.1464, 0.0, 0.5, 0.1464, 0.8536, 0.0, 0.0, 1.0, 0.0, 1.0, 1.0, 0.0, 1.0, 0.0, 0.0, 1.0, 0.0, 1.0, 1.0, 0.0, 1.0, 0.0, 0.0, 1.0, 0.0, 1.0, 1.0, 0.0, 1.0, 0.0, 0.0, 1.0, 0.0, 1.0, 1.0, 0.0, 1.0, 0.0, 0.0, 1.0, 0.0, 1.0, 1.0, 0.0, 1.0, 0.0, 0.0, 1.0, 0.0, 1.0, 1.0, 0.0, 1.0, 0.0, 0.0, 1.0, 0.0, 1.0, 1.0, 0.0, 1.0, 0.0, 0.0, 1.0, 0.0, 1.0, 1.0, 0.0, 1.0, 0.0, 0.0, 1.0, 0.0, 1.0, 1.0, 0.0, 1.0, 0.0, 0.0, 1.0, 0.0, 1.0, 1.0, 0.0, 1.0, 0.0, 0.0, 1.0, 0.0, 1.0, 1.0, 0.0, 1.0, 0.0, 0.0, 1.0, 0.0, 1.0, 1.0, 0.0, 1.0, 0.0, 0.0, 1.0, 0.0, 1.0, 1.0, 0.0, 1.0, 0.0, 0.0, 1.0, 0.0, 1.0, 1.0, 0.0, 0.0, 1.0, 0.0, 1.0, 1.0, 0.0, 1.0, 0.0, 0.0, 1.0, 0.0, 1.0, 1.0, 0.0, 1.0, 0.0, 0.0, 1.0, 0.0, 1.0, 1.0, 0.0, 1.0, 0.0, 0.0, 1.0, 0.0, 1.0, 1.0, 0.0, 1.0, 0.0, 0.0, 1.0, 0.0, 1.0, 1.0, 0.0, 1.0, 0.0, 0.0, 1.0, 0.0, 1.0, 1.0, 0.0, 0.0, 1.0, 0.0, 1.0, 1.0, 0.0, 1.0, 0.0, 0.0, 1.0, 0.0, 1.0, 1.0, 0.0, 0.0, 1.0, 0.0, 1.0, 1.0, 0.0, 1.0, 0.0, 0.0, 1.0, 0.0, 1.0, 1.0, 0.0, 1.0, 0.0, 0.0, 1.0, 0.0, 1.0, 1.0, 0.0, 1.0, 0.0, 0.0, 1.0, 0.0, 1.0, 1.0, 0.0, 1.0, 0.0, 0.0, 1.0, 0.0, 1.0, 1.0, 0.0, 1.0, 0.0, 0.0, 1.0, 0.0, 1.0, 1.0, 0.0, 1.0, 0.0, 0.0, 1.0, 0.0, 1.0, 1.0, 0.0, 1.0, 0.0, 0.0, 1.0, 0.0, 1.0, 1.0, 0.0, 1.0, 0.0, 0.0, 1.0, 0.0, 1.0, 1.0, 0.0, 1.0, 0.0, 0.0, 1.0, 0.0, 1.0, 1.0, 0.0, 1.0, 0.0, 0.0, 1.0, 0.0, 1.0, 1.0, 0.0, 1.0, 0.0, 0.0, 1.0, 0.0, 1.0, 1.0, 0.0, 1.0, 0.0, 0.0, 1.0, 0.0, 1.0, 1.0, 0.0, 1.0, 0.0, 0.0, 1.0, 0.0, 1.0, 1.0, 0.0, 1.0, 0.0, 0.0, 1.0, 0.0, 1.0, 1.0, 0.0, 1.0, 0.0, 0.0, 1.0, 0.0, 1.0, 1.0, 0.0, 1.0, 0.0, 0.0, 1.0, 0.0, 1.0, 1.0, 0.0, 0.0, 1.0, 0.0, 1.0, 1.0, 0.0, 1.0, 0.0, 0.0, 1.0, 0.0, 1.0, 1.0, 0.0, 1.0, 0.0, 0.0, 1.0, 0.0, 1.0, 1.0, 0.0, 1.0, 0.0, 0.0, 1.0, 0.0, 1.0, 1.0, 0.0, 1.0, 0.0, 0.0, 1.0, 0.0, 1.0, 1.0, 0.0, 1.0, 0.0, 0.0, 1.0, 0.0, 1.0, 1.0, 0.0, 1.0, 0.0, 0.0, 1.0, 0.0, 1.0, 1.0, 0.0, 1.0, 0.0, 0.0, 1.0, 0.0, 1.0, 1.0, 0.0, 1.0, 0.0, 0.0, 1.0, 0.0, 1.0, 1.0, 0.0, 1.0, 0.0, 0.0, 1.0, 0.0, 1.0, 1.0, 0.0, 1.0, 0.0, 0.0, 1.0, 0.0, 1.0, 1.0, 0.0, 1.0, 0.0, 0.0, 1.0, 0.0, 1.0, 1.0, 0.0, 1.0, 0.0, 0.0, 1.0, 0.0, 1.0, 1.0, 0.0, 1.0, 0.0, 0.0, 1.0, 0.0, 1.0, 1.0, 0.0, 1.0, 0.0, 0.0, 1.0, 0.0, 1.0, 1.0, 0.0, 1.0, 0.0, 0.0, 1.0, 0.0, 1.0, 1.0, 0.0, 0.0, 1.0, 0.0, 1.0, 1.0, 0.0, 0.0, 1.0, 0.0, 1.0, 1.0, 0.0, 1.0, 0.0, 0.0, 1.0, 0.0, 1.0, 1.0, 0.0, 0.0, 1.0, 0.0, 1.0, 1.0, 0.0, 1.0, 0.0, 0.0, 1.0, 0.0, 1.0, 1.0, 0.0, 0.0, 1.0, 0.0, 1.0, 1.0, 0.0, 1.0, 0.0, 0.0, 1.0, 0.0, 1.0, 1.0, 0.0, 0.0, 1.0, 0.0, 1.0, 1.0, 0.0, 1.0, 0.0, 0.0, 1.0, 0.0, 1.0, 1.0, 0.0, 1.0, 0.0, 0.0, 1.0, 0.0, 1.0, 1.0, 0.0, 1.0, 0.0, 0.0, 1.0, 0.0, 1.0, 1.0, 0.0, 1.0, 0.0, 0.0, 1.0, 0.0, 1.0, 1.0, 0.0, 0.0, 1.0, 0.0, 1.0, 1.0, 0.0, 1.0, 0.0, 0.0, 1.0, 0.0, 1.0, 1.0, 0.0, 0.0, 1.0, 0.0, 1.0, 1.0, 0.0, 1.0, 0.0, 0.0, 1.0, 0.0, 1.0, 1.0, 0.0, 1.0, 0.0, 0.0, 1.0, 0.0, 1.0, 1.0, 0.0, 1.0, 0.0, 0.0, 1.0, 0.0, 1.0, 1.0, 0.0, 1.0, 0.0, 0.0, 1.0, 0.0, 1.0, 1.0, 0.0, 0.0, 1.0, 0.0, 1.0, 1.0, 0.0, 1.0, 0.0, 0.0, 1.0, 0.0, 1.0, 1.0, 0.0, 1.0, 0.0, 0.0, 1.0, 0.0, 1.0, 1.0, 0.0, 0.0, 1.0, 0.0, 1.0, 1.0, 0.0, 0.0, 1.0, 0.0, 1.0, 1.0, 0.0, 0.0, 1.0, 0.0, 1.0, 1.0, 0.0, 1.0, 0.0, 0.0, 1.0, 0.0, 1.0, 1.0, 0.0, 0.0, 1.0, 0.0, 1.0, 1.0, 0.0, 0.0, 1.0, 0.0, 1.0, 1.0, 0.0, 1.0, 0.0, 0.0, 1.0, 0.0, 1.0, 1.0, 0.0, 0.0, 1.0, 0.0, 1.0, 1.0, 0.0, 1.0, 0.0, 0.0, 1.0, 0.0, 1.0, 1.0, 0.0, 1.0, 0.0, 0.0, 1.0, 0.0, 1.0, 1.0, 0.0, 1.0, 0.0, 0.0, 1.0, 0.0, 1.0, 1.0, 0.0, 1.0, 0.0, 0.0, 1.0, 0.0, 1.0, 1.0, 0.0, 1.0, 0.0, 0.0, 1.0, 0.0, 1.0, 1.0, 0.0, 1.0, 0.0, 0.0, 1.0, 0.0, 1.0, 1.0, 0.0, 1.0, 0.0, 0.0, 1.0, 0.0, 1.0, 1.0, 0.0, 1.0, 0.0, 0.0, 1.0, 0.0, 1.0, 1.0, 0.0, 1.0, 0.0, 0.0, 1.0, 0.0, 1.0, 1.0, 0.0, 1.0, 0.0, 0.0, 1.0, 0.0, 1.0, 1.0, 0.0, 1.0, 0.0, 0.0, 1.0, 0.0, 1.0, 1.0, 0.0, 1.0, 0.0, 0.0, 1.0, 0.0, 1.0, 1.0, 0.0, 1.0, 0.0, 0.0, 1.0, 0.0, 1.0, 1.0, 0.0, 1.0, 0.0, 0.0, 1.0, 0.0, 1.0, 1.0, 0.0, 1.0, 0.0, 0.0, 1.0, 0.0, 1.0, 1.0, 0.0, 1.0, 0.0, 0.0, 1.0, 0.0, 1.0, 1.0, 0.0, 1.0, 0.0, 0.0, 1.0, 0.0, 1.0, 1.0, 0.0, 1.0, 0.0, 0.0, 1.0, 0.0, 1.0, 1.0, 0.0, 1.0, 0.0, 0.0, 1.0, 0.0, 1.0, 1.0, 0.0, 1.0, 0.0, 0.0, 1.0, 0.0, 1.0, 1.0, 0.0, 0.0, 1.0, 0.0, 1.0, 1.0, 0.0, 1.0, 0.0, 0.0, 1.0, 0.0, 1.0, 1.0, 0.0, 1.0, 0.0, 0.0, 1.0, 0.0, 1.0, 1.0, 0.0, 1.0, 0.5, 1.0, 0.8536, 0.8536, 1.0, 0.5, 0.8536, 0.1464, 0.5, 0.0, 0.1464, 0.1464, 0.0, 0.5, 0.1464, 0.8536, 0.5, 1.0, 0.8536, 0.8536, 1.0, 0.5, 0.8536, 0.1464, 0.5, 0.0, 0.1464, 0.1464, 0.0, 0.5, 0.1464, 0.8536, 0.5, 1.0, 0.8536, 0.8536, 1.0, 0.5, 0.8536, 0.1464, 0.5, 0.0, 0.1464, 0.1464, 0.0, 0.5, 0.1464, 0.8536, 0.0, 0.0, 1.0, 0.0, 1.0, 1.0, 0.0, 1.0, 0.0, 0.0, 1.0, 0.0, 1.0, 1.0, 0.0, 1.0, 0.0, 0.0, 1.0, 0.0, 1.0, 1.0, 0.0, 1.0, 0.0, 0.0, 1.0, 0.0, 1.0, 1.0, 0.0, 1.0, 0.0, 0.0, 1.0, 0.0, 1.0, 1.0, 0.0, 1.0, 0.0, 0.0, 1.0, 0.0, 1.0, 1.0, 0.0, 1.0, 0.0, 0.0, 1.0, 0.0, 1.0, 1.0, 0.0, 1.0, 0.0, 0.0, 1.0, 0.0, 1.0, 1.0, 0.0, 1.0, 0.0, 0.0, 1.0, 0.0, 1.0, 1.0, 0.0, 1.0, 0.0, 0.0, 1.0, 0.0, 1.0, 1.0, 0.0, 1.0, 0.0, 0.0, 1.0, 0.0, 1.0, 1.0, 0.0, 1.0, 0.0, 0.0, 1.0, 0.0, 1.0, 1.0, 0.0, 1.0, 0.0, 0.0, 1.0, 0.0, 1.0, 1.0, 0.0, 1.0, 0.0, 0.0, 1.0, 0.0, 1.0, 1.0, 0.0, 1.0, 0.0, 0.0, 1.0, 0.0, 1.0, 1.0, 0.0, 1.0, 0.0, 0.0, 1.0, 0.0, 1.0, 1.0, 0.0, 1.0, 0.0, 0.0, 1.0, 0.0, 1.0, 1.0, 0.0, 1.0, 0.0, 0.0, 1.0, 0.0, 1.0, 1.0, 0.0, 1.0, 0.0, 0.0, 1.0, 0.0, 1.0, 1.0, 0.0, 1.0, 0.0, 0.0, 1.0, 0.0, 1.0, 1.0, 0.0, 1.0, 0.0, 0.0, 1.0, 0.0, 1.0, 1.0, 0.0, 1.0, 0.0, 0.0, 1.0, 0.0, 1.0, 1.0, 0.0, 1.0, 0.0, 0.0, 1.0, 0.0, 1.0, 1.0, 0.0, 0.0, 1.0, 0.0, 1.0, 1.0, 0.0, 1.0, 0.0, 0.0, 1.0, 0.0, 1.0, 1.0, 0.0, 1.0, 0.0, 0.0, 1.0, 0.0, 1.0, 1.0, 0.0, 1.0, 0.0, 0.0, 1.0, 0.0, 1.0, 1.0, 0.0, 1.0, 0.0, 0.0, 1.0, 0.0, 1.0, 1.0, 0.0, 1.0, 0.0, 0.0, 1.0, 0.0, 1.0, 1.0, 0.0, 1.0, 0.0, 0.0, 1.0, 0.0, 1.0, 1.0, 0.0, 1.0, 0.0, 0.0, 1.0, 0.0, 1.0, 1.0, 0.0, 1.0, 0.0, 0.0, 1.0, 0.0, 1.0, 1.0, 0.0, 1.0, 0.0, 0.0, 1.0, 0.0, 1.0, 1.0, 0.0, 0.0, 1.0, 0.0, 1.0, 1.0, 0.0, 1.0, 0.0, 0.0, 1.0, 0.0, 1.0, 1.0, 0.0, 1.0, 0.0, 0.0, 1.0, 0.0, 1.0, 1.0, 0.0, 1.0, 0.0, 0.0, 1.0, 0.0, 1.0, 1.0, 0.0, 0.0, 1.0, 0.0, 1.0, 1.0, 0.0, 1.0, 0.0, 0.0, 1.0, 0.0, 1.0, 1.0, 0.0, 0.0, 1.0, 0.0, 1.0, 1.0, 0.0, 1.0, 0.0, 0.0, 1.0, 0.0, 1.0, 1.0, 0.0, 1.0, 0.0, 0.0, 1.0, 0.0, 1.0, 1.0, 0.0, 1.0, 0.0, 0.0, 1.0, 0.0, 1.0, 1.0, 0.0, 1.0, 0.0, 0.0, 1.0, 0.0, 1.0, 1.0, 0.0, 1.0, 0.0, 0.0, 1.0, 0.0, 1.0, 1.0, 0.0, 1.0, 0.0, 0.0, 1.0, 0.0, 1.0, 1.0, 0.0, 0.0, 1.0, 0.0, 1.0, 1.0, 0.0, 0.0, 1.0, 0.0, 1.0, 1.0, 0.0, 1.0, 0.0, 0.0, 1.0, 0.0, 1.0, 1.0, 0.0, 0.0, 1.0, 0.0, 1.0, 1.0, 0.0, 0.0, 1.0, 0.0, 1.0, 1.0, 0.0, 1.0, 0.0, 0.0, 1.0, 0.0, 1.0, 1.0])
me_plane_000.materials.append(mat_obstaclegrey)
me_plane_000.materials.append(mat_obstaclehighlight)
me_plane_000.use_remesh_preserve_volume = False
me_plane_000.use_remesh_preserve_attributes = False
me_plane_000.use_mirror_vertex_groups = False
me_plane_000.update()
me_plane_000.normals_split_custom_set([tuple(v) for v in zip(*[iter([0.0, -0.7209, 0.693, 0.0, -0.7209, 0.693, 0.0, -0.7209, 0.693, 0.0, -0.7209, 0.693, -0.7071, -0.7071, 0.0, -0.7071, -0.7071, 0.0, -0.7071, -0.7071, 0.0, -0.7071, -0.7071, 0.0, -0.713, 0.7011, 0.0, -0.713, 0.7011, 0.0, -0.713, 0.7011, 0.0, -0.713, 0.7011, 0.0, -0.713, -0.7011, 0.0, -0.713, -0.7011, 0.0, -0.713, -0.7011, 0.0, -0.7071, -0.7071, 0.0, -0.7071, -0.7071, 0.0, -0.7071, -0.7071, 0.0, -0.7071, -0.7071, 0.0, -0.7071, 0.7071, 0.0, -0.7071, 0.7071, 0.0, -0.7071, 0.7071, 0.0, -0.7071, 0.7071, 0.0, 0.707, 0.7072, 0.0, 0.707, 0.7072, 0.0, 0.707, 0.7072, 0.0, 0.707, 0.7072, 0.0, 0.7071, -0.7071, 0.0, 0.7071, -0.7071, 0.0, 0.7071, -0.7071, 0.0, 0.7071, -0.7071, 0.0, 0.7071, 0.7071, 0.0, 0.7071, 0.7071, 0.0, 0.7071, 0.7071, 0.0, 0.7071, 0.7071, 0.0, -0.7071, 0.7071, 0.0, -0.7071, 0.7071, 0.0, -0.7071, 0.7071, 0.0, -0.7071, 0.7071, 0.0, 0.707, -0.7072, 0.0, 0.707, -0.7072, 0.0, 0.707, -0.7072, 0.0, 0.707, -0.7072, 0.0, -0.7071, 0.7071, 0.0, -0.7071, 0.7071, 0.0, -0.7071, 0.7071, 0.0, -0.7071, 0.7071, 0.0, -0.7071, -0.7071, 0.0, -0.7071, -0.7071, 0.0, -0.7071, -0.7071, 0.0, -0.7071, -0.7071, 0.0, 0.7071, -0.7071, 0.0, 0.7071, -0.7071, 0.0, 0.7071, -0.7071, 0.0, 0.7071, -0.7071, 0.0, 0.7071, 0.7071, 0.0, 0.7071, 0.7071, 0.0, 0.7071, 0.7071, 0.0, 0.7071, 0.7071, 0.0, 0.7071, -0.7071, 0.0, 0.7071, -0.7071, 0.0, 0.7071, -0.7071, 0.0, 0.7071, -0.7071, 0.0, -0.713, 0.7011, 0.0, -0.713, 0.7011, 0.0, -0.713, 0.7011, 0.0, -0.713, 0.7011, 0.0, 0.707, -0.7072, 0.0, 0.707, -0.7072, 0.0, 0.707, -0.7072, 0.0, 0.7071, 0.7071, 0.0, 0.7071, 0.7071, 0.0, 0.7071, 0.7071, 0.0, 0.7071, 0.7071, 0.0, 0.707, 0.7072, 0.0, 0.707, 0.7072, 0.0, 0.707, 0.7072, 0.0, 0.707, 0.7072, 0.0, 2.657e-07, 0.0, 1.0, 2.657e-07, 0.0, 1.0, 1.093e-07, 0.0, 1.0, 1.093e-07, 0.0, 1.0, -2.657e-07, 0.0, 1.0, -2.657e-07, 0.0, 1.0, -1.093e-07, 0.0, 1.0, -1.093e-07, 0.0, 1.0, -2.657e-07, 0.0, 1.0, -2.657e-07, 0.0, 1.0, -1.093e-07, 0.0, 1.0, -1.093e-07, 0.0, 1.0, 2.657e-07, 0.0, 1.0, 2.657e-07, 0.0, 1.0, 1.093e-07, 0.0, 1.0, 1.093e-07, 0.0, 1.0, 2.657e-07, 0.0, 1.0, 2.657e-07, 0.0, 1.0, 1.232e-07, 0.0, 1.0, 1.232e-07, 0.0, 1.0, -2.657e-07, 0.0, 1.0, -2.657e-07, 0.0, 1.0, -9.548e-08, 0.0, 1.0, -9.548e-08, 0.0, 1.0, 2.657e-07, 0.0, 1.0, 2.657e-07, 0.0, 1.0, 1.232e-07, 0.0, 1.0, 1.232e-07, 0.0, 1.0, -2.657e-07, 0.0, 1.0, -2.657e-07, 0.0, 1.0, -9.548e-08, 0.0, 1.0, -9.548e-08, 0.0, 1.0, -2.657e-07, 0.0, 1.0, -2.657e-07, 0.0, 1.0, -9.548e-08, 0.0, 1.0, -9.548e-08, 0.0, 1.0, -2.657e-07, 0.0, 1.0, -2.657e-07, 0.0, 1.0, -9.548e-08, 0.0, 1.0, -9.548e-08, 0.0, 1.0, 2.657e-07, 0.0, 1.0, 2.657e-07, 0.0, 1.0, 1.232e-07, 0.0, 1.0, 1.232e-07, 0.0, 1.0, 2.657e-07, 0.0, 1.0, 2.657e-07, 0.0, 1.0, 1.232e-07, 0.0, 1.0, 1.232e-07, 0.0, 1.0, 0.7587, 0.6514, 0.0, 0.7587, 0.6514, 0.0, 0.7587, 0.6514, 0.0, 0.7587, 0.6514, 0.0, -0.6514, 0.7587, 0.0, -0.6514, 0.7587, 0.0, -0.6514, 0.7587, 0.0, -0.6514, 0.7587, 0.0, -0.713, 0.7011, 0.0, -0.713, 0.7011, 0.0, -0.713, 0.7011, 0.0, 0.0, -1.0, 0.0, 0.0, -1.0, 0.0, 0.0, -1.0, 0.0, 0.0, -1.0, 0.0, 1.232e-07, 0.0, 1.0, 1.232e-07, 0.0, 1.0, 1.232e-07, 0.0, 1.0, -9.548e-08, 0.0, 1.0, -9.548e-08, 0.0, 1.0, -9.548e-08, 0.0, 1.0, -9.548e-08, 0.0, 1.0, 1.232e-07, 0.0, 1.0, 0.6514, -0.7587, 0.0, 0.6514, -0.7587, 0.0, 0.6514, -0.7587, 0.0, 0.6514, -0.7587, 0.0, -0.6514, -0.7587, 0.0, -0.6514, -0.7587, 0.0, -0.6514, -0.7587, 0.0, -0.6514, -0.7587, 0.0, 0.7183, -0.6957, 0.0, 0.7183, -0.6957, 0.0, 0.7183, -0.6957, 0.0, 1.0, 0.0, 0.0, 1.0, 0.0, 0.0, 1.0, 0.0, 0.0, 1.0, 0.0, 0.0, 1.232e-07, 0.0, 1.0, 1.232e-07, 0.0, 1.0, 1.232e-07, 0.0, 1.0, -9.548e-08, 0.0, 1.0, -9.548e-08, 0.0, 1.0, -9.548e-08, 0.0, 1.0, -9.548e-08, 0.0, 1.0, 1.232e-07, 0.0, 1.0, -0.7587, 0.6514, 0.0, -0.7587, 0.6514, 0.0, -0.7587, 0.6514, 0.0, -0.7587, 0.6514, 0.0, 0.7587, 0.6514, 0.0, 0.7587, 0.6514, 0.0, 0.7587, 0.6514, 0.0, 0.7587, 0.6514, 0.0, 0.0, -1.0, 0.0, 0.0, -1.0, 0.0, 0.0, -1.0, 0.0, 0.0, -1.0, 0.0, -0.6514, -0.7587, 0.0, -0.6514, -0.7587, 0.0, -0.6514, -0.7587, 0.0, -0.6514, -0.7587, 0.0, -1.093e-07, 0.0, 1.0, 1.093e-07, 0.0, 1.0, 1.093e-07, 0.0, 1.0, 1.093e-07, 0.0, 1.0, 1.093e-07, 0.0, 1.0, -1.093e-07, 0.0, 1.0, -1.093e-07, 0.0, 1.0, -1.093e-07, 0.0, 1.0, 0.0, 0.0, 1.0, 0.0, 0.0, 1.0, 0.0, 0.0, 1.0, 0.0, 0.0, 1.0, 0.0, 0.0, 1.0, 0.0, 0.0, 1.0, 0.0, 0.0, 1.0, 0.0, 0.0, 1.0, 0.0, 0.0, 1.0, 0.0, 0.0, 1.0, 0.0, 0.0, 1.0, 0.0, 0.0, 1.0, 0.0, 0.0, 1.0, 0.0, 0.0, 1.0, 0.0, 0.0, 1.0, 0.0, 0.0, 1.0, 0.0, 0.0, 1.0, 0.0, 0.0, 1.0, 0.0, 0.0, 1.0, 0.0, 0.0, 1.0, 0.0, 0.0, 1.0, 0.0, 0.0, 1.0, 0.0, 0.0, 1.0, 0.0, 0.0, 1.0, 0.0, 0.0, 1.0, 0.0, 0.0, 1.0, 0.0, 0.0, 1.0, 0.0, 0.0, 1.0, 0.0, 0.0, 1.0, 0.0, 0.0, 1.0, 0.0, 0.0, 1.0, 0.0, 0.0, 1.0, 0.0, 0.0, 1.0, 0.0, 0.0, 1.0, 0.0, 0.0, 1.0, 0.0, 0.0, 1.0, 0.0, 0.0, 1.0, 0.0, 0.0, 1.0, 0.0, 0.0, 1.0, 0.0, 0.0, 1.0, 0.0, 0.0, 1.0, 0.0, 0.0, 1.0, 0.0, 0.0, 1.0, 0.0, 0.0, 1.0, 0.0, 0.0, 1.0, 0.0, 0.0, 1.0, 0.0, 0.0, 1.0, 0.0, 0.0, 1.0, -1.0, 0.0, 0.0, -1.0, 0.0, 0.0, -1.0, 0.0, 0.0, -1.0, 0.0, 0.0, -0.7183, -0.6957, 0.0, -0.7183, -0.6957, 0.0, -0.7183, -0.6957, 0.0, 0.6514, -0.7587, 0.0, 0.6514, -0.7587, 0.0, 0.6514, -0.7587, 0.0, 0.6514, -0.7587, 0.0, -0.6514, -0.7587, 0.0, -0.6514, -0.7587, 0.0, -0.6514, -0.7587, 0.0, -0.6514, -0.7587, 0.0, 0.0, 1.0, 0.0, 0.0, 1.0, 0.0, 0.0, 1.0, 0.0, 0.0, 1.0, 0.0, -0.7209, 0.0, 0.693, -0.7209, 0.0, 0.693, -0.7209, 0.0, 0.693, -0.7209, 0.0, 0.693, -0.7587, -0.6514, 0.0, -0.7587, -0.6514, 0.0, -0.7587, -0.6514, 0.0, -0.7587, -0.6514, 0.0, 0.7005, 0.7136, 0.0, 0.7005, 0.7136, 0.0, 0.7005, 0.7136, 0.0, -1.0, 0.0, 0.0, -1.0, 0.0, 0.0, -1.0, 0.0, 0.0, -1.0, 0.0, 0.0, -0.713, -0.7011, 0.0, -0.713, -0.7011, 0.0, -0.713, -0.7011, 0.0, 0.7587, -0.6514, 0.0, 0.7587, -0.6514, 0.0, 0.7587, -0.6514, 0.0, 0.7587, -0.6514, 0.0, 0.6514, 0.7587, 0.0, 0.6514, 0.7587, 0.0, 0.6514, 0.7587, 0.0, 0.6514, 0.7587, 0.0, 0.0, -1.0, 0.0, 0.0, -1.0, 0.0, 0.0, -1.0, 0.0, 0.0, -1.0, 0.0, -0.7587, -0.6514, 0.0, -0.7587, -0.6514, 0.0, -0.7587, -0.6514, 0.0, -0.7587, -0.6514, 0.0, -0.7587, -0.6514, 0.0, -0.7587, -0.6514, 0.0, -0.7587, -0.6514, 0.0, -0.7587, -0.6514, 0.0, -0.7587, 0.6514, 0.0, -0.7587, 0.6514, 0.0, -0.7587, 0.6514, 0.0, -0.7587, 0.6514, 0.0, 1.0, 0.0, 0.0, 1.0, 0.0, 0.0, 1.0, 0.0, 0.0, 1.0, 0.0, 0.0, 0.6514, 0.7587, 0.0, 0.6514, 0.7587, 0.0, 0.6514, 0.7587, 0.0, 0.6514, 0.7587, 0.0, 0.6514, 0.7587, 0.0, 0.6514, 0.7587, 0.0, 0.6514, 0.7587, 0.0, 0.6514, 0.7587, 0.0, -0.6514, 0.7587, 0.0, -0.6514, 0.7587, 0.0, -0.6514, 0.7587, 0.0, -0.6514, 0.7587, 0.0, 0.0, 1.0, 0.0, 0.0, 1.0, 0.0, 0.0, 1.0, 0.0, 0.0, 1.0, 0.0, -0.7587, 0.6514, 0.0, -0.7587, 0.6514, 0.0, -0.7587, 0.6514, 0.0, -0.7587, 0.6514, 0.0, -0.6514, 0.7587, 0.0, -0.6514, 0.7587, 0.0, -0.6514, 0.7587, 0.0, -0.6514, 0.7587, 0.0, 0.7587, -0.6514, 0.0, 0.7587, -0.6514, 0.0, 0.7587, -0.6514, 0.0, 0.7587, -0.6514, 0.0, 0.0, 0.7209, 0.693, 0.0, 0.7209, 0.693, 0.0, 0.7209, 0.693, 0.0, 0.7209, 0.693, 1.0, 0.0, 0.0, 1.0, 0.0, 0.0, 1.0, 0.0, 0.0, 1.0, 0.0, 0.0, 0.707, -0.7072, 0.0, 0.707, -0.7072, 0.0, 0.707, -0.7072, 0.0, 0.7587, -0.6514, 0.0, 0.7587, -0.6514, 0.0, 0.7587, -0.6514, 0.0, 0.7587, -0.6514, 0.0, 0.0, 1.0, 0.0, 0.0, 1.0, 0.0, 0.0, 1.0, 0.0, 0.0, 1.0, 0.0, 0.6514, -0.7587, 0.0, 0.6514, -0.7587, 0.0, 0.6514, -0.7587, 0.0, 0.6514, -0.7587, 0.0, -1.0, 0.0, 0.0, -1.0, 0.0, 0.0, -1.0, 0.0, 0.0, -1.0, 0.0, 0.0, 0.7587, 0.6514, 0.0, 0.7587, 0.6514, 0.0, 0.7587, 0.6514, 0.0, 0.7587, 0.6514, 0.0, 0.0, 1.0, 0.0, 0.0, 1.0, 0.0, 0.0, 1.0, 0.0, 0.0, 1.0, 0.0, 1.0, 0.0, 0.0, 1.0, 0.0, 0.0, 1.0, 0.0, 0.0, 1.0, 0.0, 0.0, 0.0, 1.0, 0.0, 0.0, 1.0, 0.0, 0.0, 1.0, 0.0, 0.0, 1.0, 0.0, 0.0, 1.0, 0.0, 0.0, 1.0, 0.0, 0.0, 1.0, 0.0, 0.0, 1.0, 0.0, -1.0, 0.0, 0.0, -1.0, 0.0, 0.0, -1.0, 0.0, 0.0, -1.0, 0.0, 0.0, 0.0, -1.0, 0.0, 0.0, -1.0, 0.0, 0.0, -1.0, 0.0, 0.0, -1.0, 0.0, 0.0, -1.0, 0.0, 0.0, -1.0, 0.0, 0.0, -1.0, 0.0, 0.0, -1.0, 0.0, 0.0, -1.0, 0.0, 0.0, -1.0, 0.0, 0.0, -1.0, 0.0, 0.0, -1.0, 0.0, 0.0, 0.6857, -0.7279, 0.0, 0.6857, -0.7279, 0.0, 0.6857, -0.7279, 0.0, 0.6857, -0.7279, 0.0, 0.7209, 0.693, 0.0, 0.7209, 0.693, 0.0, 0.7209, 0.693, 0.0, 0.7209, 0.693, -0.713, -0.7011, 0.0, -0.713, -0.7011, 0.0, -0.713, -0.7011, 0.0, 0.707, -0.7072, 0.0, 0.707, -0.7072, 0.0, 0.707, -0.7072, 0.0, 0.7209, 0.0, 0.693, 0.7209, 0.0, 0.693, 0.7209, 0.0, 0.693, 0.7209, 0.0, 0.693, -0.713, -0.7011, 0.0, -0.713, -0.7011, 0.0, -0.713, -0.7011, 0.0, 0.0, 0.6857, -0.7279, 0.0, 0.6857, -0.7279, 0.0, 0.6857, -0.7279, 0.0, 0.6857, -0.7279, 0.707, -0.7072, 0.0, 0.707, -0.7072, 0.0, 0.707, -0.7072, 0.0, 0.0, 0.7209, 0.693, 0.0, 0.7209, 0.693, 0.0, 0.7209, 0.693, 0.0, 0.7209, 0.693, -0.713, -0.7011, 0.0, -0.713, -0.7011, 0.0, -0.713, -0.7011, 0.0, -0.713, -0.7011, 0.0, -0.713, -0.7011, 0.0, -0.713, -0.7011, 0.0, -0.713, -0.7011, 0.0, -0.713, -0.7011, 0.0, -0.713, -0.7011, 0.0, -0.713, -0.7011, 0.0, -0.713, -0.7011, 0.0, 0.707, -0.7072, 0.0, 0.707, -0.7072, 0.0, 0.707, -0.7072, 0.0, 0.707, -0.7072, 0.0, 0.7183, -0.6957, 0.0, 0.7183, -0.6957, 0.0, 0.7183, -0.6957, 0.0, 0.7183, -0.6957, 0.0, -0.713, -0.7011, 0.0, -0.713, -0.7011, 0.0, -0.713, -0.7011, 0.0, 0.707, 0.7072, 0.0, 0.707, 0.7072, 0.0, 0.707, 0.7072, 0.0, 0.707, 0.7072, 0.0, 0.707, -0.7072, 0.0, 0.707, -0.7072, 0.0, 0.707, -0.7072, 0.0, -0.7183, -0.6957, 0.0, -0.7183, -0.6957, 0.0, -0.7183, -0.6957, 0.0, -0.7183, -0.6957, 0.0, 0.707, -0.7072, 0.0, 0.707, -0.7072, 0.0, 0.707, -0.7072, 0.0, 0.707, -0.7072, 0.0, -0.713, -0.7011, 0.0, -0.713, -0.7011, 0.0, -0.713, -0.7011, 0.0, -0.713, -0.7011, 0.0, -0.713, 0.7011, 0.0, -0.713, 0.7011, 0.0, -0.713, 0.7011, 0.0, -0.713, 0.7011, 0.0, 0.7005, 0.7136, 0.0, 0.7005, 0.7136, 0.0, 0.7005, 0.7136, 0.0, 0.7005, 0.7136, 0.0, 0.7005, 0.7136, 0.0, 0.7005, 0.7136, 0.0, 0.7005, 0.7136, 0.0, -0.7005, 0.7136, 0.0, -0.7005, 0.7136, 0.0, -0.7005, 0.7136, 0.0, -0.7005, 0.7136, 0.0, -0.7005, 0.7136, 0.0, -0.7005, 0.7136, 0.0, -0.7005, 0.7136, 0.0, 0.707, 0.7072, 0.0, 0.707, 0.7072, 0.0, 0.707, 0.7072, 0.0, -0.713, 0.7011, 0.0, -0.713, 0.7011, 0.0, -0.713, 0.7011, 0.0, 0.0, -0.7209, 0.693, 0.0, -0.7209, 0.693, 0.0, -0.7209, 0.693, 0.0, -0.7209, 0.693, 0.707, 0.7072, 0.0, 0.707, 0.7072, 0.0, 0.707, 0.7072, 0.0, -0.713, 0.7011, 0.0, -0.713, 0.7011, 0.0, -0.713, 0.7011, 0.0, 0.0, -0.7209, 0.693, 0.0, -0.7209, 0.693, 0.0, -0.7209, 0.693, 0.0, -0.7209, 0.693, 0.707, 0.7072, 0.0, 0.707, 0.7072, 0.0, 0.707, 0.7072, 0.0, 0.0, 0.0, -1.0, 0.0, 0.0, -1.0, 0.0, 0.0, -1.0, 0.0, 0.0, -1.0, 0.0, 0.0, -1.0, 0.0, 0.0, -1.0, 0.0, 0.0, -1.0, 0.0, 0.0, -1.0, 0.0, 0.0, -1.0, 0.0, 0.0, -1.0, 0.0, 0.0, -1.0, 0.0, 0.0, -1.0, 0.0, 0.0, -1.0, 0.0, 0.0, -1.0, 0.0, 0.0, -1.0, 0.0, 0.0, -1.0, 0.0, 0.0, -1.0, 0.0, 0.0, -1.0, 0.0, 0.0, -1.0, 0.0, 0.0, -1.0, 0.0, 0.0, -1.0, 0.0, 0.0, -1.0, 0.0, 0.0, -1.0, 0.0, 0.0, -1.0, 0.0, 0.0, -1.0, 0.0, 0.0, -1.0, 0.0, 0.0, -1.0, 0.0, 0.0, -1.0, 0.0, 0.0, -1.0, 0.0, 0.0, -1.0, 0.0, 0.0, -1.0, 0.0, 0.0, -1.0, 0.0, 0.0, -1.0, 4.326e-10, 0.0, -1.0, 4.326e-10, 0.0, -1.0, 0.0, 0.0, -1.0, 0.0, 0.0, -1.0, 4.326e-10, 0.0, -1.0, 4.326e-10, 0.0, -1.0, 0.0, 0.0, -1.0, 0.0, 0.0, -1.0, 4.326e-10, 0.0, -1.0, 4.326e-10, 0.0, -1.0, 0.0, 0.0, -1.0, 0.0, 0.0, -1.0, 4.326e-10, 0.0, -1.0, 4.326e-10, 0.0, -1.0, 0.0, 0.0, -1.0, 0.0, 1.0, 0.0, 0.0, 1.0, 0.0, 0.0, 1.0, 0.0, 0.0, 1.0, 0.0, -0.7587, 0.6514, 0.0, -0.7587, 0.6514, 0.0, -0.7587, 0.6514, 0.0, -0.7587, 0.6514, 0.0, -0.6514, 0.7587, 0.0, -0.6514, 0.7587, 0.0, -0.6514, 0.7587, 0.0, -0.6514, 0.7587, 0.0, -0.6857, 0.0, -0.7279, -0.6857, 0.0, -0.7279, -0.6857, 0.0, -0.7279, -0.6857, 0.0, -0.7279, 0.7587, 0.6514, 0.0, 0.7587, 0.6514, 0.0, 0.7587, 0.6514, 0.0, 0.7587, 0.6514, 0.0, 1.0, 0.0, 0.0, 1.0, 0.0, 0.0, 1.0, 0.0, 0.0, 1.0, 0.0, 0.0, 0.6514, -0.7587, 0.0, 0.6514, -0.7587, 0.0, 0.6514, -0.7587, 0.0, 0.6514, -0.7587, 0.0, 0.6514, 0.7587, 0.0, 0.6514, 0.7587, 0.0, 0.6514, 0.7587, 0.0, 0.6514, 0.7587, 0.0, 0.7183, -0.6957, 0.0, 0.7183, -0.6957, 0.0, 0.7183, -0.6957, 0.0, -0.7587, 0.6514, 0.0, -0.7587, 0.6514, 0.0, -0.7587, 0.6514, 0.0, -0.7587, 0.6514, 0.0, -1.0, 0.0, 0.0, -1.0, 0.0, 0.0, -1.0, 0.0, 0.0, -1.0, 0.0, 0.0, -0.7587, -0.6514, 0.0, -0.7587, -0.6514, 0.0, -0.7587, -0.6514, 0.0, -0.7587, -0.6514, 0.0, 0.0, 0.0, -1.0, 0.0, 0.0, -1.0, 0.0, 0.0, -1.0, 0.0, 0.0, -1.0, 0.0, 0.0, -1.0, 0.0, 0.0, -1.0, 0.0, 0.0, -1.0, 0.0, 0.0, -1.0, 0.0, 0.0, -1.0, 0.0, 0.0, -1.0, 0.0, 0.0, -1.0, 0.0, 0.0, -1.0, 0.0, 0.0, -1.0, 0.0, 0.0, -1.0, 0.0, 0.0, -1.0, 0.0, 0.0, -1.0, 4.326e-10, 0.0, -1.0, 4.326e-10, 0.0, -1.0, 4.326e-10, 0.0, -1.0, 4.326e-10, 0.0, -1.0, 4.326e-10, 0.0, -1.0, 4.326e-10, 0.0, -1.0, 4.326e-10, 0.0, -1.0, 4.326e-10, 0.0, -1.0, 0.0, 0.0, -1.0, 0.0, 0.0, -1.0, 0.0, 0.0, -1.0, 0.0, 0.0, -1.0, 9.039e-09, 0.0, -1.0, 9.039e-09, 0.0, -1.0, 9.039e-09, 0.0, -1.0, 9.039e-09, 0.0, -1.0, 0.0, 0.0, -1.0, 0.0, 0.0, -1.0, 0.0, 0.0, -1.0, 0.0, 0.0, -1.0, -5.156e-16, 0.0, -1.0, -9.039e-09, 0.0, -1.0, -9.039e-09, 0.0, -1.0, -5.156e-16, 0.0, -1.0, 9.039e-09, 0.0, -1.0, -5.156e-16, 0.0, -1.0, -5.156e-16, 0.0, -1.0, 9.039e-09, 0.0, -1.0, 0.0, 0.0, -1.0, 0.0, 0.0, -1.0, 0.0, 0.0, -1.0, 0.0, 0.0, -1.0, -9.039e-09, 0.0, -1.0, 0.0, 0.0, -1.0, 0.0, 0.0, -1.0, -9.039e-09, 0.0, -1.0, 0.0, 0.0, -1.0, 0.0, 0.0, -1.0, 0.0, 0.0, -1.0, 0.0, 0.0, -1.0, 9.039e-09, 0.0, -1.0, 0.0, 0.0, -1.0, 0.0, 0.0, -1.0, 9.039e-09, 0.0, -1.0, 0.0, 0.0, -1.0, 0.0, 0.0, -1.0, 0.0, 0.0, -1.0, 0.0, 0.0, -1.0, -9.039e-09, 0.0, -1.0, -9.039e-09, 0.0, -1.0, -9.039e-09, 0.0, -1.0, -9.039e-09, 0.0, -1.0, 0.0, 0.0, -1.0, 0.0, 0.0, -1.0, 0.0, 0.0, -1.0, 0.0, 0.0, -1.0, -0.6514, -0.7587, 0.0, -0.6514, -0.7587, 0.0, -0.6514, -0.7587, 0.0, -0.6514, -0.7587, 0.0, -0.7587, -0.6514, 0.0, -0.7587, -0.6514, 0.0, -0.7587, -0.6514, 0.0, -0.7587, -0.6514, 0.0, 0.7587, -0.6514, 0.0, 0.7587, -0.6514, 0.0, 0.7587, -0.6514, 0.0, 0.7587, -0.6514, 0.0, -1.0, 0.0, 0.0, -1.0, 0.0, 0.0, -1.0, 0.0, 0.0, -1.0, 0.0, 0.0, 0.6514, 0.7587, 0.0, 0.6514, 0.7587, 0.0, 0.6514, 0.7587, 0.0, 0.6514, 0.7587, 0.0, 0.7587, 0.6514, 0.0, 0.7587, 0.6514, 0.0, 0.7587, 0.6514, 0.0, 0.7587, 0.6514, 0.0, 0.7587, 0.6514, 0.0, 0.7587, 0.6514, 0.0, 0.7587, 0.6514, 0.0, 0.7587, 0.6514, 0.0, -0.6514, -0.7587, 0.0, -0.6514, -0.7587, 0.0, -0.6514, -0.7587, 0.0, -0.6514, -0.7587, 0.0, 0.0, -1.0, 0.0, 0.0, -1.0, 0.0, 0.0, -1.0, 0.0, 0.0, -1.0, 0.0, -0.6514, -0.7587, 0.0, -0.6514, -0.7587, 0.0, -0.6514, -0.7587, 0.0, -0.6514, -0.7587, 0.0, -0.713, 0.7011, 0.0, -0.713, 0.7011, 0.0, -0.713, 0.7011, 0.0, 1.0, 0.0, 0.0, 1.0, 0.0, 0.0, 1.0, 0.0, 0.0, 1.0, 0.0, 0.0, -0.7587, -0.6514, 0.0, -0.7587, -0.6514, 0.0, -0.7587, -0.6514, 0.0, -0.7587, -0.6514, 0.0, 0.0, -0.6857, -0.7279, 0.0, -0.6857, -0.7279, 0.0, -0.6857, -0.7279, 0.0, -0.6857, -0.7279, 0.0, 1.0, 0.0, 0.0, 1.0, 0.0, 0.0, 1.0, 0.0, 0.0, 1.0, 0.0, 0.6514, -0.7587, 0.0, 0.6514, -0.7587, 0.0, 0.6514, -0.7587, 0.0, 0.6514, -0.7587, 0.0, 0.6514, 0.7587, 0.0, 0.6514, 0.7587, 0.0, 0.6514, 0.7587, 0.0, 0.6514, 0.7587, 0.0, -1.0, 0.0, 0.0, -1.0, 0.0, 0.0, -1.0, 0.0, 0.0, -1.0, 0.0, 0.0, -0.7587, 0.6514, 0.0, -0.7587, 0.6514, 0.0, -0.7587, 0.6514, 0.0, -0.7587, 0.6514, 0.0, -0.6514, 0.7587, 0.0, -0.6514, 0.7587, 0.0, -0.6514, 0.7587, 0.0, -0.6514, 0.7587, 0.0, 0.707, 0.7072, 0.0, 0.707, 0.7072, 0.0, 0.707, 0.7072, 0.0, 0.0, -1.0, 0.0, 0.0, -1.0, 0.0, 0.0, -1.0, 0.0, 0.0, -1.0, 0.0, 0.7587, -0.6514, 0.0, 0.7587, -0.6514, 0.0, 0.7587, -0.6514, 0.0, 0.7587, -0.6514, 0.0, 0.0, 1.0, 0.0, 0.0, 1.0, 0.0, 0.0, 1.0, 0.0, 0.0, 1.0, 0.0, -0.713, 0.7011, 0.0, -0.713, 0.7011, 0.0, -0.713, 0.7011, 0.0, 1.0, 0.0, 0.0, 1.0, 0.0, 0.0, 1.0, 0.0, 0.0, 1.0, 0.0, 0.0, 0.707, 0.7072, 0.0, 0.707, 0.7072, 0.0, 0.707, 0.7072, 0.0, 0.7587, -0.6514, 0.0, 0.7587, -0.6514, 0.0, 0.7587, -0.6514, 0.0, 0.7587, -0.6514, 0.0, 0.0, -1.0, 0.0, 0.0, -1.0, 0.0, 0.0, -1.0, 0.0, 0.0, -1.0, 0.0, 0.0, -0.6857, -0.7279, 0.0, -0.6857, -0.7279, 0.0, -0.6857, -0.7279, 0.0, -0.6857, -0.7279, 0.6514, -0.7587, 0.0, 0.6514, -0.7587, 0.0, 0.6514, -0.7587, 0.0, 0.6514, -0.7587, 0.0, -0.6514, 0.7587, 0.0, -0.6514, 0.7587, 0.0, -0.6514, 0.7587, 0.0, -0.6514, 0.7587, 0.0, 0.0, 0.6857, -0.7279, 0.0, 0.6857, -0.7279, 0.0, 0.6857, -0.7279, 0.0, 0.6857, -0.7279, 0.707, -0.7072, 0.0, 0.707, -0.7072, 0.0, 0.707, -0.7072, 0.0, -0.7005, 0.7136, 0.0, -0.7005, 0.7136, 0.0, -0.7005, 0.7136, 0.0, 0.6857, 0.0, -0.7279, 0.6857, 0.0, -0.7279, 0.6857, 0.0, -0.7279, 0.6857, 0.0, -0.7279, -0.7183, -0.6957, 0.0, -0.7183, -0.6957, 0.0, -0.7183, -0.6957, 0.0, 0.707, 0.7072, 0.0, 0.707, 0.7072, 0.0, 0.707, 0.7072, 0.0, 0.0, -0.6857, -0.7279, 0.0, -0.6857, -0.7279, 0.0, -0.6857, -0.7279, 0.0, -0.6857, -0.7279, -0.713, 0.7011, 0.0, -0.713, 0.7011, 0.0, -0.713, 0.7011, 0.0])] * 3)])

# ---- objects
ob_plane_000 = bpy.data.objects.new('Plane.000', me_plane_000)

# ---- transforms, parenting, visibility, modifiers, constraints
ob_plane_000.location = (0.0, 0.0, 0.0)
ob_plane_000.rotation_euler = (-1.629e-07, 0.0, 0.0)
ob_plane_000.color = (0.8, 0.8, 0.8, 1.0)
ob_plane_000.lineart.crease_threshold = 0.0

# ---- collection membership
col_collection_1.objects.link(ob_plane_000)

# ---- scene / render settings (as saved in the file)
scene.frame_start = 1; scene.frame_end = 250; scene.frame_set(1)
scene.render.engine = 'BLENDER_EEVEE_NEXT'
scene.render.resolution_percentage = 50
scene.render.dither_intensity = 0.0
scene.cycles.use_denoising = False
scene.cycles.samples = 128
scene.cycles.sampling_pattern = 'TABULATED_SOBOL'
scene.cycles.use_adaptive_sampling = False
scene.cycles.use_light_tree = False
scene.cycles.blur_glossy = 0.0
scene.cycles.sample_clamp_indirect = 0.0
scene.view_settings.view_transform = 'Standard'
bpy.context.view_layer.update()

# ---- added for rendering (the .blend has no active camera and no usable light): camera, sun
cam_auto = bpy.data.cameras.new('AutoCamera')
cam_auto.lens = 50.0
cam_auto.sensor_width = 36.0
cam_auto.clip_end = 1000.0
ob_auto_camera = bpy.data.objects.new('AutoCamera', cam_auto)
scene.collection.objects.link(ob_auto_camera)
ob_auto_camera.location = (6.09058, -7.30869, 5.31879)
ob_auto_camera.rotation_euler = (1.09748, -7.21219e-08, 0.694738)
scene.camera = ob_auto_camera
light_auto_sun = bpy.data.lights.new('AutoSun', 'SUN')
light_auto_sun.energy = 3.0
light_auto_sun.angle = 0.0523599
ob_auto_sun = bpy.data.objects.new('AutoSun', light_auto_sun)
scene.collection.objects.link(ob_auto_sun)
ob_auto_sun.rotation_euler = (0.872665, 0.174533, 0.523599)
bpy.context.view_layer.update()
